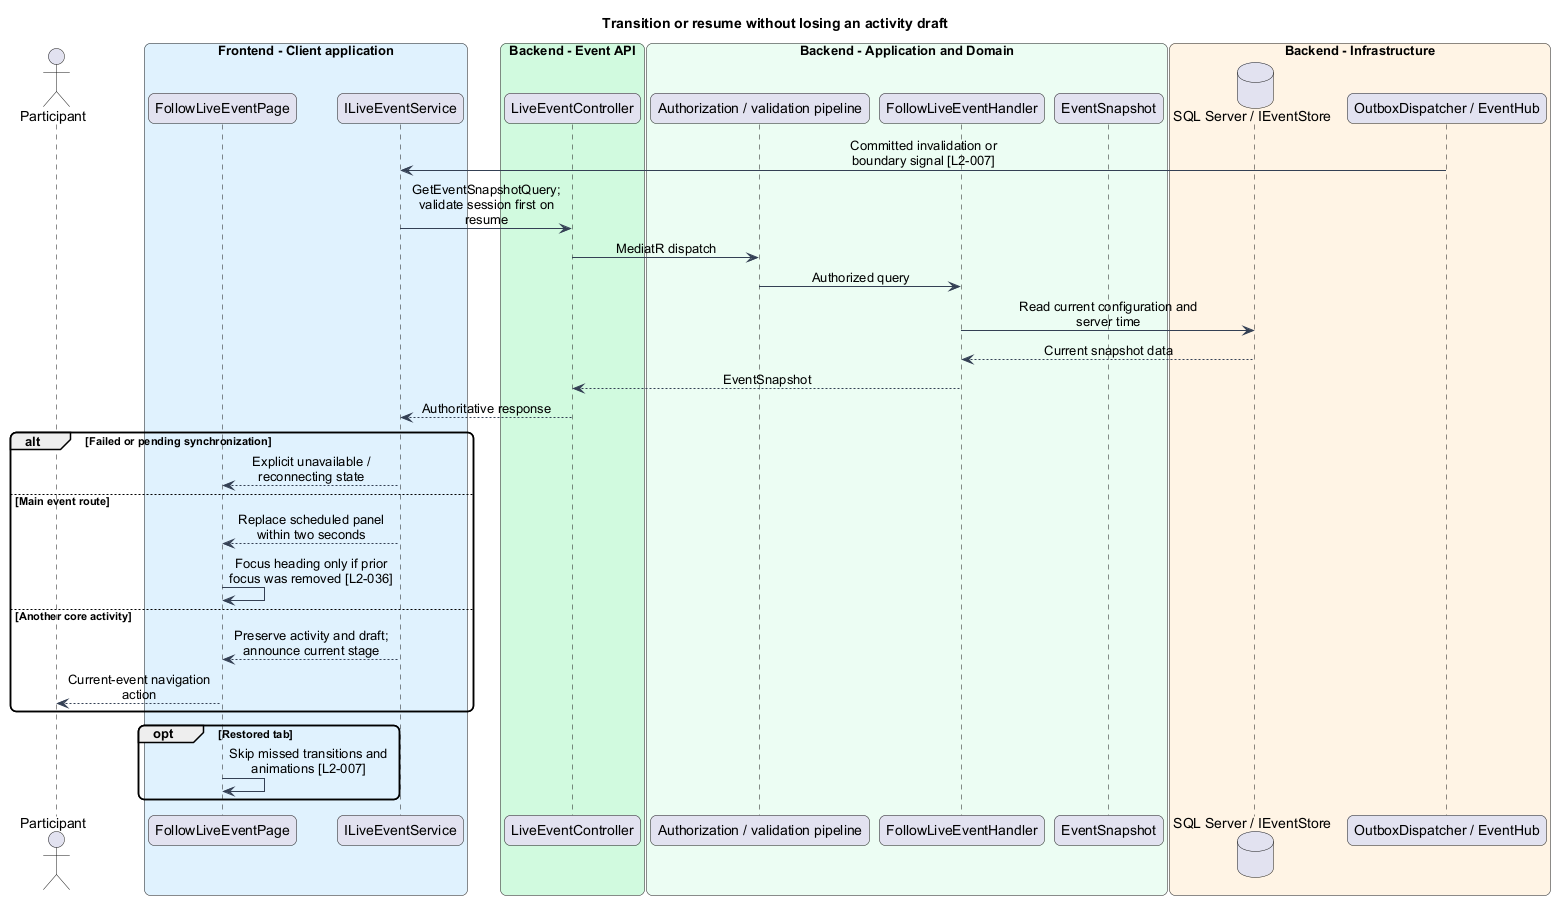

The diagram above was rendered by PlantUML. Its source (embedded in the PNG):
@startuml
skinparam backgroundColor #FFFFFF
skinparam shadowing false
skinparam roundcorner 12
skinparam defaultFontName Arial
skinparam ArrowColor #344054
skinparam classBackgroundColor #F9FAFB
skinparam classBorderColor #344054
skinparam sequenceMessageAlign center
skinparam maxMessageSize 180
title Transition or resume without losing an activity draft
actor "Participant" as actor
box "Frontend - Client application" #E0F2FE
participant "FollowLiveEventPage" as page
participant "ILiveEventService" as client
end box
box "Backend - Event API" #D1FADF
participant "LiveEventController" as controller
end box
box "Backend - Application and Domain" #ECFDF3
participant "Authorization / validation pipeline" as gate
participant "FollowLiveEventHandler" as handler
participant "EventSnapshot" as entity
end box
box "Backend - Infrastructure" #FFF4E5
database "SQL Server / IEventStore" as db
participant "OutboxDispatcher / EventHub" as push
end box
push -> client : Committed invalidation or boundary signal [L2-007]
client -> controller : GetEventSnapshotQuery; validate session first on resume
controller -> gate : MediatR dispatch
gate -> handler : Authorized query
handler -> db : Read current configuration and server time
db --> handler : Current snapshot data
handler --> controller : EventSnapshot
controller --> client : Authoritative response
alt Failed or pending synchronization
client --> page : Explicit unavailable / reconnecting state
else Main event route
client --> page : Replace scheduled panel within two seconds
page -> page : Focus heading only if prior focus was removed [L2-036]
else Another core activity
client --> page : Preserve activity and draft; announce current stage
page --> actor : Current-event navigation action
end
opt Restored tab
page -> page : Skip missed transitions and animations [L2-007]
end
@enduml